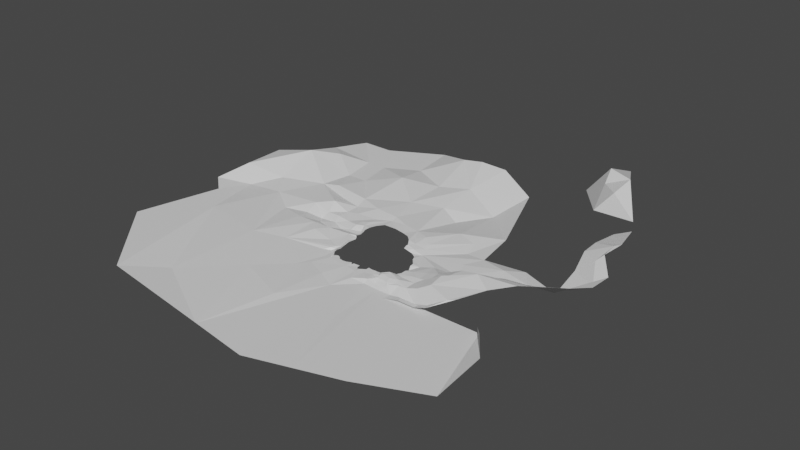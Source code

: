 # Source: terrain_background.blend  (saved by Blender 3.6.13; exported with 4.5.12 LTS)
import bpy
from mathutils import Matrix  # noqa: F401  (used for matrix-valued properties, if any)

bpy.ops.wm.read_factory_settings(use_empty=True)
scene = bpy.context.scene
scene.name = 'Scene'

# ---- collections
col_collection = bpy.data.collections.new('Collection'); scene.collection.children.link(col_collection)

# ---- materials (node trees are filled in below, after node groups)
mat_material = bpy.data.materials.new('Material')
mat_material.alpha_threshold = 0.0
mat_material.use_transparent_shadow = False
mat_material.roughness = 0.5
mat_material.line_color = (0.0, 0.0, 0.0, 1.0)

# ---- material node trees
mat_material.use_nodes = True; mat_material.node_tree.nodes.clear()
_N = mat_material.node_tree.nodes; _L = mat_material.node_tree.links
n0 = _N.new('ShaderNodeOutputMaterial'); n0.name = 'Material Output'; n0.location = (300, 300)
n1 = _N.new('ShaderNodeBsdfPrincipled'); n1.name = 'Principled BSDF'; n1.location = (10, 300)
n1.distribution = 'GGX'
n1.subsurface_method = 'RANDOM_WALK_SKIN'
n1.inputs[3].default_value = 1.45
n1.inputs[27].default_value = (0.0, 0.0, 0.0, 1.0)
n1.inputs[28].default_value = 1.0
_L.new(n1.outputs[0], n0.inputs[0])
n0.is_active_output = True

# ---- world
world_world = bpy.data.worlds.new('World'); scene.world = world_world
world_world.use_nodes = True; world_world.node_tree.nodes.clear()
_N = world_world.node_tree.nodes; _L = world_world.node_tree.links
n0 = _N.new('ShaderNodeOutputWorld'); n0.name = 'World Output'; n0.location = (300, 300)
n1 = _N.new('ShaderNodeBackground'); n1.name = 'Background'; n1.location = (10, 300)
n1.inputs[0].default_value = (0.05088, 0.05088, 0.05088, 1.0)
_L.new(n1.outputs[0], n0.inputs[0])
n0.is_active_output = True
world_world.color = (0.05088, 0.05088, 0.05088)
world_world.use_sun_shadow = False
world_world.sun_shadow_jitter_overblur = 0.0

# ---- meshes
me_cube_001 = bpy.data.meshes.new('Cube.001')
me_cube_001.from_pydata([(12.79, -96.41, 3.11), (36.18, -89.73, 3.11), (23.87, -95.02, 3.11), (44.12, -90.96, 3.522), (39.87, -95.21, 2.293), (-3.089, -88.53, 2.898), (1.138, -93.9, 3.11), (-11.2, -85.09, 3.392), (-20.22, -87.86, 2.721), (-29.9, -56.45, 4.258), (-33.26, -42.76, 3.977), (-30.61, -68.99, 6.409), (-27.05, -81.58, 6.229), (-23.85, -88.01, 0.2883), (157.2, -23.71, -2.978), (155.9, -34.6, -0.09068), (152.9, -3.332, 3.745), (152.9, -12.96, 2.626), (155.9, -49.35, -0.09068), (151.3, -58.13, 0.029), (140.4, -68.3, 3.051), (144.2, -67.98, 1.19), (146.8, -67.81, -0.3036), (120.7, -79.33, 1.109), (127.0, -79.45, 0.9038), (120.2, -81.59, 2.023), (111.1, -83.67, 2.525), (104.4, -84.81, 3.613), (96.49, -85.73, 3.721), (84.4, -83.71, 3.37), (60.02, -87.98, 2.148), (84.4, -92.67, 3.37), (60.02, -96.26, 2.148), (73.75, -100.5, 3.484), (63.77, -101.5, 1.508), (115.3, 39.37, 0.9648), (137.3, 14.92, 3.241), (127.6, 31.79, 0.4641), (135.8, 20.86, 3.365), (100.7, 38.7, 4.864), (89.98, 39.87, 6.606), (89.03, 49.26, 9.47), (92.27, 51.8, 12.02), (-40.84, 45.63, 10.79), (82.73, 66.92, 16.08), (16.74, 95.21, 12.9), (-37.7, 59.34, 12.87), (46.38, 89.03, 13.38), (-15.41, 92.14, 14.43), (66.79, 81.61, 14.73), (-30.6, 77.35, 12.91), (-39.48, 37.5, 8.372), (-35.41, -20.47, 5.772), (-33.44, 1.803, 4.634), (-40.63, 11.94, 9.312), (-37.72, 17.42, 8.464), (-37.01, 8.799, 6.108), (-38.6, 27.46, 6.527), (36.34, -109.6, 2.882), (-21.64, -104.6, 2.482), (-33.85, -68.95, 2.024), (172.5, -2.15, 1.131), (172.5, -59.38, -0.05078), (137.6, -86.92, 1.329), (111.5, -100.7, 3.307), (67.61, -114.2, 2.628), (141.4, 45.69, 2.009), (114.0, 47.71, 8.241), (-56.3, 59.67, 12.19), (69.08, 118.2, 14.73), (-16.93, 121.0, 13.67), (-61.63, 8.905, 7.889), (-45.11, -13.29, 5.505), (-42.69, -504.2, 2.882), (-346.7, -477.8, 24.74), (-537.6, -268.1, 22.96), (197.6, -141.1, -1.704), (520.6, -380.0, 1.329), (351.4, -457.5, 3.307), (121.3, -528.3, 2.628), (177.0, -126.5, 11.34), (275.7, 113.1, 8.015), (-463.7, 57.4, 5.505), (-134.4, -261.8, 9.233), (-65.33, -172.6, 0.7323), (-265.4, -384.5, 7.638), (-246.1, -140.4, 15.6), (-423.5, -108.4, 14.62), (-166.7, -107.4, 9.022), (-39.03, -79.35, -5.006), (-45.16, -144.1, -0.9154), (-162.1, -8.885, 15.82), (-354.2, 57.09, 16.25), (-49.52, -48.62, 1.134), (89.55, -107.4, 2.967), (39.3, -516.3, 2.755), (236.4, -492.9, 2.967), (59.44, -191.1, -4.199), (159.9, -139.6, -2.812), (-3.175, -306.9, 2.882), (163.4, -277.4, -2.044), (119.5, -137.9, -2.344), (10.91, -168.3, -0.7054), (-61.67, -91.31, -1.95), (-47.81, -56.8, -2.598), (-57.6, -62.32, 0.8226), (-68.05, -76.85, -1.822), (-47.92, -72.24, -4.343), (-54.66, -65.04, -5.411), (-39.48, -41.12, 1.699), (-82.65, -37.26, 3.235), (-61.53, -16.6, 4.738), (-52.17, 43.34, 3.14), (267.2, 22.21, 1.131), (-44.96, 28.7, 1.432), (-74.35, 52.02, 12.19), (-82.15, 38.27, 1.145), (-75.31, 70.76, 11.77), (-56.0, 103.1, 12.63), (-116.4, -2.246, 11.52), (-136.9, 39.67, 3.14), (-124.0, 5.527, 3.076), (-176.7, 59.67, 12.19), (-107.6, 28.74, -1.72), (-109.2, 60.02, 7.787), (-55.68, 80.49, 14.09), (-111.4, 100.2, 12.63), (-140.0, 89.9, 12.19), (-140.0, 129.6, 12.19), (-143.0, 59.84, 12.15), (-182.7, 39.67, -1.017), (-169.8, 18.96, 3.076), (-135.9, -34.89, 14.91), (-213.9, -8.254, 15.57), (-284.0, 9.951, 9.839), (-226.3, 65.37, 22.06), (-223.7, 29.7, 7.614), (-185.1, 91.61, 29.38), (-185.1, 131.4, 18.39), (-290.2, 162.1, 21.49), (-403.4, 118.8, 22.42), (-496.3, -29.86, 14.23), (-514.4, 101.4, 40.38), (-273.8, 246.0, 21.49), (-547.0, 14.15, 17.89), (-403.4, 233.7, 64.92), (-514.4, 216.3, 40.38), (-290.2, 344.8, 21.49), (-403.4, 332.4, 40.1), (102.7, 67.28, 11.49), (86.81, 85.87, 13.11), (132.5, 66.19, 7.245), (129.7, 84.96, 11.49), (90.37, 129.1, 14.73), (108.1, 103.5, 16.73), (26.31, 123.2, 16.28), (34.71, 381.3, 23.42), (-17.91, 139.8, 17.84), (157.7, 175.1, 14.32), (-346.8, 289.2, 50.73), (-234.6, 162.1, 33.22), (-218.1, 246.0, 21.49), (-234.6, 344.8, 21.49), (-143.8, 162.1, 21.49), (-127.3, 294.5, 40.79), (-143.8, 393.3, 21.49), (-79.79, 140.1, 21.49), (-39.51, 224.1, 21.49), (-41.04, 344.8, 21.49), (85.87, 251.7, -8.82), (35.5, 266.4, 11.45), (142.1, 338.1, -8.82), (210.4, 161.6, 9.366), (220.9, 120.2, 2.009), (-387.9, 446.0, 21.49), (-301.1, 446.0, 21.49), (-159.4, 521.8, 21.49), (70.01, 491.7, 51.21), (-57.11, 479.5, 49.28), (265.7, 216.1, 16.19), (177.4, 448.5, 18.96), (221.0, -139.1, 1.176), (-2.549, 485.6, 56.22), (204.2, -116.5, 14.23), (234.1, -144.1, 4.685), (197.6, -160.4, -1.704), (234.1, -157.7, 5.892), (168.4, -133.2, 2.362), (143.1, -118.5, 14.19), (112.3, -127.4, 4.573), (117.4, -126.0, 4.339), (125.6, -95.96, 4.999), (123.2, -121.7, 3.783), (81.88, -142.6, 1.864), (131.5, -121.3, 9.488), (129.3, -99.64, 3.718), (131.1, -98.57, 11.35), (128.1, -109.1, 2.306), (132.5, -102.5, 7.17), (132.5, -116.0, 6.581), (143.2, -130.0, 1.791), (144.6, -123.9, 6.769), (172.7, -122.2, 14.16), (132.5, -103.6, 9.895), (171.2, -79.52, 14.4), (141.8, -111.8, 17.36), (138.7, -101.1, 17.9), (155.6, -82.82, 11.36), (169.6, -109.6, 18.21), (154.6, -114.3, 16.55), (176.1, -30.76, 2.989), (165.4, -92.32, 20.03), (155.0, -90.31, 20.56), (146.6, -104.8, 19.87), (192.5, -114.4, 14.16), (185.1, -84.52, 14.91), (189.3, -101.8, 18.21), (213.2, 9.337, 6.315), (213.8, -1.838, 14.93), (213.8, -58.58, 7.358), (203.0, -72.63, 19.47), (217.3, -30.48, 13.58), (268.1, -139.1, 1.176), (223.7, -114.4, 14.16), (226.9, -88.83, 17.53), (281.2, -144.1, 4.685), (281.2, -157.7, 5.892), (355.6, -133.4, 41.95), (308.9, -18.61, 48.79), (291.3, -73.86, 52.95), (245.7, -58.58, 18.29), (246.9, -80.73, 29.43), (249.3, -30.48, 24.51), (306.6, -141.6, 13.86), (255.7, -114.4, 25.09), (296.9, -52.41, 46.38), (342.1, 17.9, 29.22), (313.2, -157.7, 16.82), (289.3, -108.6, 44.34), (370.6, -126.2, 44.91), (410.5, -64.5, 56.04), (374.9, -16.37, 58.85), (363.3, -36.21, 66.88), (247.3, 67.64, 4.573), (414.1, 16.91, 38.58), (368.6, 64.81, 12.71), (377.2, 139.3, 0.06301), (348.7, 89.55, 16.16), (442.6, 3.125, 48.63), (450.2, 37.73, 35.88), (530.9, 89.56, 32.32), (484.7, 110.5, 4.997), (414.3, 90.3, 1.603), (456.3, 139.9, -26.13), (540.0, 62.83, 51.93), (479.7, 147.1, -6.46), (560.7, 128.7, 32.32), (483.4, 179.9, 24.92), (580.2, 159.7, 51.93), (490.2, 211.1, -6.46), (525.9, 193.8, 60.4), (478.8, 225.1, 55.89), (537.8, 212.7, 72.35), (482.9, 244.1, 36.76), (530.2, 269.1, 68.94), (476.0, 278.9, 55.31), (536.2, 293.2, 64.4), (483.3, 331.7, 9.087), (476.4, 364.3, 43.02), (465.8, 473.6, 1.336), (513.0, 384.8, 54.89), (468.4, 211.1, -39.49), (446.9, -139.6, -2.812), (463.3, 331.7, -23.94), (438.0, 492.5, -21.8), (520.6, -239.6, 17.54), (446.9, -148.1, 18.11), (376.7, 617.2, 69.38), (372.7, 543.4, 56.25), (442.7, 525.7, 2.915), (325.2, 529.5, -2.602), (306.5, 639.7, 73.28), (238.7, 637.8, -10.49), (306.5, 753.0, 24.95), (316.7, 594.5, 47.97)], [], [(55, 57, 71), (31, 33, 65), (13, 12, 60, 59), (33, 34, 65), (8, 13, 59), (34, 32, 65), (15, 62, 210), (61, 36, 16), (37, 38, 66), (38, 36, 66), (35, 67, 39), (35, 37, 66), (16, 17, 61), (40, 39, 67), (35, 66, 67), (17, 14, 61), (112, 51, 43), (15, 18, 62), (47, 69, 155), (21, 20, 63), (48, 45, 70), (18, 19, 62), (46, 50, 68), (22, 21, 63), (47, 49, 69), (19, 22, 63, 62), (6, 5, 59), (49, 44, 69), (24, 23, 63), (0, 6, 59, 58), (50, 48, 70, 68), (20, 24, 63), (2, 0, 58), (150, 69, 44), (23, 25, 63), (3, 4, 58), (43, 68, 112), (25, 26, 64, 63), (4, 1, 58), (41, 40, 67), (26, 27, 64), (1, 2, 58), (54, 55, 71), (27, 28, 64), (5, 7, 59), (52, 53, 72), (28, 29, 64), (7, 8, 59), (10, 109, 60), (30, 3, 58), (9, 10, 60), (56, 54, 71, 72), (31, 94, 64), (11, 9, 60), (53, 56, 72), (32, 30, 58, 65), (12, 11, 60), (76, 183, 80), (100, 97, 79, 96), (85, 83, 86), (98, 78, 77), (97, 99, 73, 95), (84, 83, 99), (88, 106, 105), (61, 66, 36), (119, 132, 110), (76, 187, 98), (89, 84, 90), (90, 59, 60), (88, 86, 83), (84, 88, 83), (86, 87, 85), (87, 75, 74), (85, 87, 74), (103, 84, 89), (90, 60, 89), (89, 60, 104), (109, 93, 104), (93, 88, 105), (133, 86, 91), (92, 82, 87), (141, 87, 82), (87, 86, 92), (86, 88, 91), (97, 95, 79), (58, 97, 65), (102, 97, 58), (98, 100, 96, 78), (101, 100, 98), (97, 100, 101), (102, 90, 99), (58, 59, 90), (74, 73, 85), (73, 99, 83), (83, 85, 73), (99, 90, 84), (201, 187, 202), (194, 199, 192), (64, 29, 31), (31, 65, 94), (190, 189, 101), (94, 189, 64), (193, 101, 189), (97, 193, 65), (102, 99, 97), (102, 58, 90), (72, 111, 93), (104, 93, 105), (89, 107, 103), (108, 107, 104), (106, 107, 108), (108, 105, 106), (88, 103, 106), (89, 104, 107), (106, 103, 107), (108, 104, 105), (103, 88, 84), (110, 88, 93), (10, 52, 72), (10, 72, 109), (104, 60, 109), (109, 72, 93), (132, 88, 110), (72, 71, 111), (110, 93, 111), (112, 114, 51), (110, 111, 71), (57, 114, 71), (43, 46, 68), (57, 51, 114), (114, 116, 123), (112, 115, 116), (116, 115, 124), (110, 71, 119), (71, 123, 119), (119, 121, 91), (124, 120, 116), (123, 120, 121), (114, 112, 116), (112, 68, 115), (71, 114, 123), (119, 123, 121), (129, 120, 124), (123, 116, 120), (124, 117, 118), (68, 117, 115), (127, 129, 124), (117, 125, 118), (124, 115, 117), (68, 125, 117), (70, 125, 68), (70, 118, 125), (137, 128, 138), (124, 126, 127), (124, 118, 126), (129, 122, 120), (127, 122, 129), (120, 131, 121), (120, 130, 131), (122, 130, 120), (121, 131, 91), (119, 91, 132), (132, 91, 88), (134, 86, 133), (131, 133, 91), (130, 122, 135), (130, 136, 131), (131, 136, 133), (130, 135, 136), (134, 92, 86), (134, 135, 92), (134, 136, 135), (134, 133, 136), (135, 122, 137), (122, 127, 137), (127, 126, 128), (137, 127, 128), (92, 135, 139), (135, 137, 139), (137, 138, 139), (82, 92, 140), (139, 140, 92), (141, 75, 87), (139, 143, 145), (82, 144, 141), (82, 140, 142), (82, 142, 144), (139, 145, 140), (145, 142, 140), (145, 146, 142), (67, 42, 41), (148, 159, 147), (143, 159, 145), (42, 149, 44), (150, 44, 149), (67, 149, 42), (149, 67, 151), (67, 66, 151), (69, 154, 153), (149, 154, 150), (149, 151, 152), (70, 45, 155), (45, 47, 155), (70, 155, 157), (170, 169, 171), (69, 150, 154), (149, 152, 154), (167, 170, 156), (170, 171, 156), (148, 145, 159), (143, 147, 159), (143, 162, 147), (143, 160, 161), (162, 164, 165), (161, 163, 164), (164, 168, 165), (163, 167, 164), (143, 161, 162), (162, 161, 164), (161, 160, 163), (164, 167, 168), (163, 166, 167), (143, 139, 160), (139, 138, 160), (160, 138, 163), (138, 128, 163), (166, 128, 126), (126, 118, 166), (166, 163, 128), (157, 166, 118), (118, 70, 157), (157, 167, 166), (168, 167, 156), (157, 170, 167), (69, 153, 169), (69, 170, 155), (157, 155, 170), (69, 169, 170), (154, 152, 158), (153, 154, 158), (169, 158, 171), (169, 153, 158), (152, 151, 172), (151, 173, 172), (152, 172, 158), (162, 165, 176, 175), (147, 162, 175, 174), (156, 171, 180, 177), (156, 182, 178), (165, 168, 178), (165, 178, 176), (147, 174, 148), (66, 243, 81), (173, 179, 172), (173, 66, 81), (158, 172, 179), (66, 217, 113), (173, 81, 179), (151, 66, 173), (179, 171, 158), (179, 180, 171), (178, 168, 156), (156, 177, 182), (76, 181, 183), (76, 184, 181), (76, 186, 184), (76, 98, 185), (76, 185, 186), (187, 80, 202), (76, 80, 187), (197, 199, 198), (191, 195, 198), (101, 98, 190), (190, 64, 189), (189, 94, 193), (64, 191, 63), (191, 198, 196), (197, 198, 195), (192, 190, 194), (64, 190, 192), (199, 197, 192), (64, 197, 195), (191, 64, 195), (64, 192, 197), (94, 65, 193), (97, 101, 193), (190, 200, 194), (190, 98, 200), (187, 200, 98), (201, 200, 187), (201, 194, 200), (198, 199, 203), (201, 202, 188), (194, 201, 188), (198, 203, 196), (63, 196, 62), (63, 191, 196), (203, 205, 206), (199, 194, 205), (207, 204, 62), (194, 188, 205), (203, 199, 205), (196, 207, 62), (196, 203, 206), (207, 212, 204), (196, 206, 207), (211, 212, 206), (205, 213, 206), (205, 188, 209), (188, 202, 209), (213, 209, 208), (206, 213, 211), (205, 209, 213), (209, 202, 208), (213, 208, 211), (208, 214, 216), (207, 206, 212), (204, 211, 215), (80, 214, 202), (211, 216, 215), (208, 202, 214), (211, 208, 216), (80, 183, 214), (211, 204, 212), (61, 14, 210), (14, 15, 210), (66, 61, 217), (210, 218, 61), (210, 219, 221), (215, 220, 204), (204, 219, 62), (210, 221, 218), (210, 62, 219), (215, 216, 224), (204, 220, 219), (232, 218, 221), (217, 61, 218), (220, 215, 224), (216, 223, 224), (183, 223, 214), (186, 225, 184), (184, 222, 181), (183, 181, 222), (216, 214, 223), (183, 222, 223), (186, 226, 225), (184, 225, 222), (231, 234, 238), (225, 233, 222), (221, 230, 232), (226, 233, 225), (224, 231, 220), (237, 239, 227), (231, 238, 229), (219, 231, 230), (222, 234, 223), (224, 234, 231), (217, 218, 113), (237, 227, 233), (232, 235, 228), (221, 219, 230), (226, 237, 233), (113, 228, 236), (231, 235, 230), (232, 113, 218), (219, 220, 231), (222, 233, 234), (224, 223, 234), (233, 238, 234), (232, 230, 235), (113, 232, 228), (231, 229, 235), (233, 227, 238), (228, 235, 241), (236, 241, 244), (238, 227, 240), (238, 242, 229), (235, 242, 241), (227, 239, 240), (236, 228, 241), (238, 240, 242), (235, 229, 242), (66, 113, 243), (81, 247, 246), (113, 247, 243), (81, 243, 247), (113, 245, 247), (113, 236, 245), (236, 244, 245), (244, 241, 249), (244, 252, 245), (241, 248, 249), (242, 240, 248), (247, 245, 252), (246, 252, 253), (244, 249, 252), (241, 242, 248), (246, 247, 252), (249, 251, 252), (253, 251, 255), (249, 254, 250), (251, 256, 257), (254, 256, 250), (255, 257, 259), (257, 260, 261), (258, 260, 256), (259, 261, 263), (261, 264, 265), (262, 264, 260), (249, 250, 251), (253, 252, 251), (249, 248, 254), (251, 250, 256), (254, 258, 256), (255, 251, 257), (257, 256, 260), (258, 262, 260), (259, 257, 261), (261, 260, 264), (262, 266, 264), (261, 265, 263), (264, 266, 265), (266, 268, 265), (263, 265, 268), (263, 267, 259), (268, 270, 269), (267, 268, 269), (269, 273, 267), (259, 273, 271), (259, 253, 255), (266, 270, 268), (263, 268, 267), (269, 274, 273), (259, 267, 273), (259, 271, 253), (98, 77, 272), (272, 275, 276), (272, 77, 275), (280, 279, 278), (277, 284, 278), (281, 284, 277), (281, 283, 282), (281, 277, 283), (280, 278, 284), (277, 278, 279), (280, 284, 282), (281, 282, 284)])
_uv = me_cube_001.uv_layers.new(name='UVMap')
_uv.uv.foreach_set('vector', [0.4526, 0.5757, 0.4615, 0.577, 0.4442, 0.5952, 0.3626, 0.4668, 0.3556, 0.4757, 0.3435, 0.4807, 0.3636, 0.5594, 0.3703, 0.5595, 0.3778, 0.5682, 0.3495, 0.557, 0.3556, 0.4757, 0.3543, 0.4842, 0.3435, 0.4807, 0.364, 0.5556, 0.3636, 0.5594, 0.3495, 0.557, 0.3543, 0.4842, 0.3586, 0.4876, 0.3435, 0.4807, 0.4144, 0.4047, 0.3941, 0.393, 0.4184, 0.3892, 0.4429, 0.3938, 0.4566, 0.4251, 0.4413, 0.4113, 0.4705, 0.4343, 0.4616, 0.4267, 0.4832, 0.4228, 0.4616, 0.4267, 0.4566, 0.4251, 0.4832, 0.4228, 0.4763, 0.4448, 0.4852, 0.447, 0.4761, 0.4576, 0.4763, 0.4448, 0.4705, 0.4343, 0.4832, 0.4228, 0.4413, 0.4113, 0.4328, 0.411, 0.4429, 0.3938, 0.4768, 0.467, 0.4761, 0.4576, 0.4852, 0.447, 0.4763, 0.4448, 0.4832, 0.4228, 0.4852, 0.447, 0.4328, 0.411, 0.4232, 0.4058, 0.4429, 0.3938, 0.4742, 0.5896, 0.4708, 0.5776, 0.4782, 0.5789, 0.4144, 0.4047, 0.4028, 0.4066, 0.3941, 0.393, 0.5183, 0.5064, 0.5443, 0.4879, 0.5469, 0.5246, 0.3868, 0.4162, 0.3865, 0.4198, 0.3706, 0.4209, 0.5189, 0.5589, 0.5225, 0.5318, 0.5432, 0.5612, 0.4028, 0.4066, 0.3952, 0.4104, 0.3941, 0.393, 0.4901, 0.5767, 0.5057, 0.5713, 0.4897, 0.5925, 0.3869, 0.4138, 0.3868, 0.4162, 0.3706, 0.4209, 0.5183, 0.5064, 0.5128, 0.4887, 0.5443, 0.4879, 0.3952, 0.4104, 0.3869, 0.4138, 0.3706, 0.4209, 0.3941, 0.393, 0.3588, 0.5376, 0.3632, 0.5411, 0.3495, 0.557, 0.5128, 0.4887, 0.5008, 0.4748, 0.5443, 0.4879, 0.3762, 0.4304, 0.3759, 0.436, 0.3706, 0.4209, 0.3569, 0.5277, 0.3588, 0.5376, 0.3495, 0.557, 0.3465, 0.5074, 0.5057, 0.5713, 0.5189, 0.5589, 0.5432, 0.5612, 0.4897, 0.5925, 0.3865, 0.4198, 0.3762, 0.4304, 0.3706, 0.4209, 0.3585, 0.5185, 0.3569, 0.5277, 0.3465, 0.5074, 0.5171, 0.4715, 0.5443, 0.4879, 0.5008, 0.4748, 0.3759, 0.436, 0.3738, 0.4363, 0.3706, 0.4209, 0.3625, 0.5014, 0.3588, 0.505, 0.3465, 0.5074, 0.4782, 0.5789, 0.4897, 0.5925, 0.4742, 0.5896, 0.3738, 0.4363, 0.3715, 0.4442, 0.3565, 0.4431, 0.3706, 0.4209, 0.3588, 0.505, 0.3633, 0.5083, 0.3465, 0.5074, 0.4852, 0.4683, 0.4768, 0.467, 0.4852, 0.447, 0.3715, 0.4442, 0.3702, 0.45, 0.3565, 0.4431, 0.3633, 0.5083, 0.3585, 0.5185, 0.3465, 0.5074, 0.4478, 0.578, 0.4526, 0.5757, 0.4442, 0.5952, 0.3702, 0.45, 0.369, 0.4568, 0.3565, 0.4431, 0.3632, 0.5411, 0.3659, 0.5479, 0.3495, 0.557, 0.4201, 0.5715, 0.4393, 0.5707, 0.426, 0.5802, 0.369, 0.4568, 0.3703, 0.4672, 0.3565, 0.4431, 0.3659, 0.5479, 0.364, 0.5556, 0.3495, 0.557, 0.4009, 0.5689, 0.4019, 0.5746, 0.3778, 0.5682, 0.3656, 0.4879, 0.3625, 0.5014, 0.3465, 0.5074, 0.3892, 0.5652, 0.4009, 0.5689, 0.3778, 0.5682, 0.4451, 0.5742, 0.4478, 0.578, 0.4442, 0.5952, 0.426, 0.5802, 0.3626, 0.4668, 0.35, 0.4619, 0.3565, 0.4431, 0.3789, 0.5637, 0.3892, 0.5652, 0.3778, 0.5682, 0.4393, 0.5707, 0.4451, 0.5742, 0.426, 0.5802, 0.3586, 0.4876, 0.3656, 0.4879, 0.3465, 0.5074, 0.3435, 0.4807, 0.3703, 0.5595, 0.3789, 0.5637, 0.3778, 0.5682, 0.3165, 0.3707, 0.3409, 0.364, 0.3334, 0.3869, 0.2058, 0.4002, 0.2778, 0.4865, 0.0001112, 0.4334, 0.02912, 0.3402, 0.1112, 0.7528, 0.2158, 0.6472, 0.3147, 0.7443, 0.3188, 0.4018, 0.05752, 0.2467, 0.1201, 0.1079, 0.2778, 0.4865, 0.181, 0.5372, 0.01806, 0.5673, 0.009288, 0.5003, 0.2912, 0.5908, 0.2158, 0.6472, 0.181, 0.5372, 0.3446, 0.6792, 0.3714, 0.5976, 0.3838, 0.5904, 0.4429, 0.3938, 0.4832, 0.4228, 0.4566, 0.4251, 0.4326, 0.6412, 0.405, 0.6565, 0.4041, 0.6112, 0.3165, 0.3707, 0.325, 0.3944, 0.3188, 0.4018, 0.3692, 0.5748, 0.2912, 0.5908, 0.3164, 0.5752, 0.3164, 0.5752, 0.3495, 0.557, 0.3778, 0.5682, 0.3446, 0.6792, 0.3147, 0.7443, 0.2158, 0.6472, 0.2912, 0.5908, 0.3446, 0.6792, 0.2158, 0.6472, 0.3147, 0.7443, 0.3348, 0.8924, 0.1112, 0.7528, 0.3348, 0.8924, 0.1987, 0.9815, 0.03178, 0.8179, 0.1112, 0.7528, 0.3348, 0.8924, 0.03178, 0.8179, 0.3596, 0.5924, 0.2912, 0.5908, 0.3692, 0.5748, 0.3164, 0.5752, 0.3778, 0.5682, 0.3692, 0.5748, 0.3692, 0.5748, 0.3778, 0.5682, 0.3874, 0.5813, 0.4019, 0.5746, 0.3953, 0.5832, 0.3874, 0.5813, 0.3953, 0.5832, 0.3446, 0.6792, 0.3838, 0.5904, 0.4249, 0.7213, 0.3147, 0.7443, 0.4252, 0.6787, 0.4752, 0.8416, 0.4686, 0.9315, 0.3348, 0.8924, 0.3969, 0.9555, 0.3348, 0.8924, 0.4686, 0.9315, 0.3348, 0.8924, 0.3147, 0.7443, 0.4752, 0.8416, 0.3147, 0.7443, 0.3446, 0.6792, 0.4252, 0.6787, 0.2778, 0.4865, 0.009288, 0.5003, 0.0001112, 0.4334, 0.3465, 0.5074, 0.2778, 0.4865, 0.3435, 0.4807, 0.2967, 0.5278, 0.2778, 0.4865, 0.3465, 0.5074, 0.3188, 0.4018, 0.2058, 0.4002, 0.02912, 0.3402, 0.05752, 0.2467, 0.3224, 0.4351, 0.2058, 0.4002, 0.3188, 0.4018, 0.2778, 0.4865, 0.2058, 0.4002, 0.3224, 0.4351, 0.2967, 0.5278, 0.3164, 0.5752, 0.181, 0.5372, 0.3465, 0.5074, 0.3495, 0.557, 0.3164, 0.5752, 0.03178, 0.8179, 0.01806, 0.5673, 0.1112, 0.7528, 0.01806, 0.5673, 0.181, 0.5372, 0.2158, 0.6472, 0.2158, 0.6472, 0.1112, 0.7528, 0.01806, 0.5673, 0.181, 0.5372, 0.3164, 0.5752, 0.2912, 0.5908, 0.3345, 0.4129, 0.325, 0.3944, 0.3376, 0.3902, 0.339, 0.4235, 0.3442, 0.4245, 0.339, 0.4324, 0.3565, 0.4431, 0.3703, 0.4672, 0.3626, 0.4668, 0.3626, 0.4668, 0.3435, 0.4807, 0.35, 0.4619, 0.3343, 0.4369, 0.3331, 0.4413, 0.3224, 0.4351, 0.35, 0.4619, 0.3331, 0.4413, 0.3565, 0.4431, 0.3192, 0.4678, 0.3224, 0.4351, 0.3331, 0.4413, 0.2778, 0.4865, 0.3192, 0.4678, 0.3435, 0.4807, 0.2967, 0.5278, 0.181, 0.5372, 0.2778, 0.4865, 0.2967, 0.5278, 0.3465, 0.5074, 0.3164, 0.5752, 0.426, 0.5802, 0.4225, 0.5941, 0.3953, 0.5832, 0.3874, 0.5813, 0.3953, 0.5832, 0.3838, 0.5904, 0.3692, 0.5748, 0.3746, 0.5815, 0.3596, 0.5924, 0.38, 0.5865, 0.3746, 0.5815, 0.3874, 0.5813, 0.3714, 0.5976, 0.3746, 0.5815, 0.38, 0.5865, 0.38, 0.5865, 0.3838, 0.5904, 0.3714, 0.5976, 0.3446, 0.6792, 0.3596, 0.5924, 0.3714, 0.5976, 0.3692, 0.5748, 0.3874, 0.5813, 0.3746, 0.5815, 0.3714, 0.5976, 0.3596, 0.5924, 0.3746, 0.5815, 0.38, 0.5865, 0.3874, 0.5813, 0.3838, 0.5904, 0.3596, 0.5924, 0.3446, 0.6792, 0.2912, 0.5908, 0.4041, 0.6112, 0.3446, 0.6792, 0.3953, 0.5832, 0.4009, 0.5689, 0.4201, 0.5715, 0.426, 0.5802, 0.4009, 0.5689, 0.426, 0.5802, 0.4019, 0.5746, 0.3874, 0.5813, 0.3778, 0.5682, 0.4019, 0.5746, 0.4019, 0.5746, 0.426, 0.5802, 0.3953, 0.5832, 0.405, 0.6565, 0.3446, 0.6792, 0.4041, 0.6112, 0.426, 0.5802, 0.4442, 0.5952, 0.4225, 0.5941, 0.4041, 0.6112, 0.3953, 0.5832, 0.4225, 0.5941, 0.4742, 0.5896, 0.4627, 0.584, 0.4708, 0.5776, 0.4041, 0.6112, 0.4225, 0.5941, 0.4442, 0.5952, 0.4615, 0.577, 0.4627, 0.584, 0.4442, 0.5952, 0.4782, 0.5789, 0.4901, 0.5767, 0.4897, 0.5925, 0.4615, 0.577, 0.4708, 0.5776, 0.4627, 0.584, 0.4627, 0.584, 0.4695, 0.6137, 0.4603, 0.6347, 0.4742, 0.5896, 0.4837, 0.6075, 0.4695, 0.6137, 0.4695, 0.6137, 0.4837, 0.6075, 0.4879, 0.637, 0.4041, 0.6112, 0.4442, 0.5952, 0.4326, 0.6412, 0.4442, 0.5952, 0.4603, 0.6347, 0.4326, 0.6412, 0.4326, 0.6412, 0.4416, 0.6482, 0.4252, 0.6787, 0.4879, 0.637, 0.4692, 0.6597, 0.4695, 0.6137, 0.4603, 0.6347, 0.4692, 0.6597, 0.4416, 0.6482, 0.4627, 0.584, 0.4742, 0.5896, 0.4695, 0.6137, 0.4742, 0.5896, 0.4897, 0.5925, 0.4837, 0.6075, 0.4442, 0.5952, 0.4627, 0.584, 0.4603, 0.6347, 0.4326, 0.6412, 0.4603, 0.6347, 0.4416, 0.6482, 0.4872, 0.6658, 0.4692, 0.6597, 0.4879, 0.637, 0.4603, 0.6347, 0.4695, 0.6137, 0.4692, 0.6597, 0.4879, 0.637, 0.4987, 0.6088, 0.5267, 0.5939, 0.4897, 0.5925, 0.4987, 0.6088, 0.4837, 0.6075, 0.5124, 0.6644, 0.4872, 0.6658, 0.4879, 0.637, 0.4987, 0.6088, 0.5076, 0.5926, 0.5267, 0.5939, 0.4879, 0.637, 0.4837, 0.6075, 0.4987, 0.6088, 0.4897, 0.5925, 0.5076, 0.5926, 0.4987, 0.6088, 0.5432, 0.5612, 0.5076, 0.5926, 0.4897, 0.5925, 0.5432, 0.5612, 0.5267, 0.5939, 0.5076, 0.5926, 0.5135, 0.7038, 0.5459, 0.6658, 0.5467, 0.7042, 0.4879, 0.637, 0.5222, 0.6405, 0.5124, 0.6644, 0.4879, 0.637, 0.5267, 0.5939, 0.5222, 0.6405, 0.4872, 0.6658, 0.4857, 0.6936, 0.4692, 0.6597, 0.5124, 0.6644, 0.4857, 0.6936, 0.4872, 0.6658, 0.4692, 0.6597, 0.4501, 0.6858, 0.4416, 0.6482, 0.4692, 0.6597, 0.4664, 0.6968, 0.4501, 0.6858, 0.4857, 0.6936, 0.4664, 0.6968, 0.4692, 0.6597, 0.4416, 0.6482, 0.4501, 0.6858, 0.4252, 0.6787, 0.4326, 0.6412, 0.4252, 0.6787, 0.405, 0.6565, 0.405, 0.6565, 0.4252, 0.6787, 0.3446, 0.6792, 0.4385, 0.7808, 0.3147, 0.7443, 0.4249, 0.7213, 0.4501, 0.6858, 0.4249, 0.7213, 0.4252, 0.6787, 0.4664, 0.6968, 0.4857, 0.6936, 0.4892, 0.7351, 0.4664, 0.6968, 0.457, 0.7303, 0.4501, 0.6858, 0.4501, 0.6858, 0.457, 0.7303, 0.4249, 0.7213, 0.4664, 0.6968, 0.4892, 0.7351, 0.457, 0.7303, 0.4385, 0.7808, 0.4752, 0.8416, 0.3147, 0.7443, 0.4385, 0.7808, 0.4892, 0.7351, 0.4752, 0.8416, 0.4385, 0.7808, 0.457, 0.7303, 0.4892, 0.7351, 0.4385, 0.7808, 0.4249, 0.7213, 0.457, 0.7303, 0.4892, 0.7351, 0.4857, 0.6936, 0.5135, 0.7038, 0.4857, 0.6936, 0.5124, 0.6644, 0.5135, 0.7038, 0.5124, 0.6644, 0.5222, 0.6405, 0.5459, 0.6658, 0.5135, 0.7038, 0.5124, 0.6644, 0.5459, 0.6658, 0.4752, 0.8416, 0.4892, 0.7351, 0.5675, 0.7929, 0.4892, 0.7351, 0.5135, 0.7038, 0.5675, 0.7929, 0.5135, 0.7038, 0.5467, 0.7042, 0.5675, 0.7929, 0.4686, 0.9315, 0.4752, 0.8416, 0.5242, 0.8864, 0.5675, 0.7929, 0.5242, 0.8864, 0.4752, 0.8416, 0.3969, 0.9555, 0.1987, 0.9815, 0.3348, 0.8924, 0.5675, 0.7929, 0.6401, 0.7831, 0.6253, 0.8968, 0.4686, 0.9315, 0.4317, 0.9986, 0.3969, 0.9555, 0.4686, 0.9315, 0.5242, 0.8864, 0.5076, 0.9786, 0.4686, 0.9315, 0.5076, 0.9786, 0.4317, 0.9986, 0.5675, 0.7929, 0.6253, 0.8968, 0.5242, 0.8864, 0.6253, 0.8968, 0.5076, 0.9786, 0.5242, 0.8864, 0.6253, 0.8968, 0.6015, 0.9883, 0.5076, 0.9786, 0.4852, 0.447, 0.4884, 0.4656, 0.4852, 0.4683, 0.7102, 0.8969, 0.6731, 0.8503, 0.7237, 0.8008, 0.6401, 0.7831, 0.6731, 0.8503, 0.6253, 0.8968, 0.4884, 0.4656, 0.5018, 0.4573, 0.5008, 0.4748, 0.5171, 0.4715, 0.5008, 0.4748, 0.5018, 0.4573, 0.4852, 0.447, 0.5018, 0.4573, 0.4884, 0.4656, 0.5018, 0.4573, 0.4852, 0.447, 0.5012, 0.4314, 0.4852, 0.447, 0.4832, 0.4228, 0.5012, 0.4314, 0.5443, 0.4879, 0.5331, 0.4539, 0.5542, 0.4698, 0.5018, 0.4573, 0.5331, 0.4539, 0.5171, 0.4715, 0.5018, 0.4573, 0.5012, 0.4314, 0.5176, 0.4347, 0.5432, 0.5612, 0.5225, 0.5318, 0.5469, 0.5246, 0.5225, 0.5318, 0.5183, 0.5064, 0.5469, 0.5246, 0.5432, 0.5612, 0.5469, 0.5246, 0.5595, 0.5627, 0.6688, 0.5216, 0.658, 0.476, 0.7298, 0.4337, 0.5443, 0.4879, 0.5171, 0.4715, 0.5331, 0.4539, 0.5018, 0.4573, 0.5176, 0.4347, 0.5331, 0.4539, 0.6306, 0.5841, 0.6688, 0.5216, 0.7663, 0.5264, 0.6688, 0.5216, 0.7298, 0.4337, 0.7663, 0.5264, 0.7102, 0.8969, 0.6253, 0.8968, 0.6731, 0.8503, 0.6401, 0.7831, 0.7237, 0.8008, 0.6731, 0.8503, 0.6401, 0.7831, 0.7257, 0.7536, 0.7237, 0.8008, 0.6401, 0.7831, 0.5732, 0.7458, 0.6428, 0.7358, 0.7257, 0.7536, 0.6869, 0.6609, 0.7705, 0.6783, 0.6428, 0.7358, 0.5742, 0.67, 0.6869, 0.6609, 0.6869, 0.6609, 0.7329, 0.5893, 0.7705, 0.6783, 0.5742, 0.67, 0.6306, 0.5841, 0.6869, 0.6609, 0.6401, 0.7831, 0.6428, 0.7358, 0.7257, 0.7536, 0.7257, 0.7536, 0.6428, 0.7358, 0.6869, 0.6609, 0.6428, 0.7358, 0.5732, 0.7458, 0.5742, 0.67, 0.6869, 0.6609, 0.6306, 0.5841, 0.7329, 0.5893, 0.5742, 0.67, 0.5579, 0.6153, 0.6306, 0.5841, 0.6401, 0.7831, 0.5675, 0.7929, 0.5732, 0.7458, 0.5675, 0.7929, 0.5467, 0.7042, 0.5732, 0.7458, 0.5732, 0.7458, 0.5467, 0.7042, 0.5742, 0.67, 0.5467, 0.7042, 0.5459, 0.6658, 0.5742, 0.67, 0.5579, 0.6153, 0.5459, 0.6658, 0.5222, 0.6405, 0.5222, 0.6405, 0.5267, 0.5939, 0.5579, 0.6153, 0.5579, 0.6153, 0.5742, 0.67, 0.5459, 0.6658, 0.5595, 0.5627, 0.5579, 0.6153, 0.5267, 0.5939, 0.5267, 0.5939, 0.5432, 0.5612, 0.5595, 0.5627, 0.5595, 0.5627, 0.6306, 0.5841, 0.5579, 0.6153, 0.7329, 0.5893, 0.6306, 0.5841, 0.7663, 0.5264, 0.5595, 0.5627, 0.6688, 0.5216, 0.6306, 0.5841, 0.5443, 0.4879, 0.5542, 0.4698, 0.658, 0.476, 0.5443, 0.4879, 0.6688, 0.5216, 0.5469, 0.5246, 0.5595, 0.5627, 0.5469, 0.5246, 0.6688, 0.5216, 0.5443, 0.4879, 0.658, 0.476, 0.6688, 0.5216, 0.5331, 0.4539, 0.5176, 0.4347, 0.5952, 0.4132, 0.5542, 0.4698, 0.5331, 0.4539, 0.5952, 0.4132, 0.658, 0.476, 0.5952, 0.4132, 0.7298, 0.4337, 0.658, 0.476, 0.5542, 0.4698, 0.5952, 0.4132, 0.5176, 0.4347, 0.5012, 0.4314, 0.5854, 0.3676, 0.5012, 0.4314, 0.55, 0.3569, 0.5854, 0.3676, 0.5176, 0.4347, 0.5854, 0.3676, 0.5952, 0.4132, 0.7257, 0.7536, 0.7705, 0.6783, 0.8781, 0.6979, 0.8086, 0.8134, 0.7237, 0.8008, 0.7257, 0.7536, 0.8086, 0.8134, 0.8062, 0.8856, 0.7663, 0.5264, 0.7298, 0.4337, 0.825, 0.4068, 0.8634, 0.5004, 0.7663, 0.5264, 0.8571, 0.5613, 0.8487, 0.6069, 0.7705, 0.6783, 0.7329, 0.5893, 0.8487, 0.6069, 0.7705, 0.6783, 0.8487, 0.6069, 0.8781, 0.6979, 0.7237, 0.8008, 0.8062, 0.8856, 0.7102, 0.8969, 0.4832, 0.4228, 0.5064, 0.3322, 0.5461, 0.3093, 0.55, 0.3569, 0.6347, 0.3226, 0.5854, 0.3676, 0.55, 0.3569, 0.4832, 0.4228, 0.5461, 0.3093, 0.5952, 0.4132, 0.5854, 0.3676, 0.6347, 0.3226, 0.4832, 0.4228, 0.4544, 0.3584, 0.4685, 0.3139, 0.55, 0.3569, 0.5461, 0.3093, 0.6347, 0.3226, 0.5012, 0.4314, 0.4832, 0.4228, 0.55, 0.3569, 0.6347, 0.3226, 0.7298, 0.4337, 0.5952, 0.4132, 0.6347, 0.3226, 0.825, 0.4068, 0.7298, 0.4337, 0.8487, 0.6069, 0.7329, 0.5893, 0.7663, 0.5264, 0.7663, 0.5264, 0.8634, 0.5004, 0.8571, 0.5613, 0.3165, 0.3707, 0.3176, 0.3504, 0.3409, 0.364, 0.3165, 0.3707, 0.3127, 0.3392, 0.3176, 0.3504, 0.3165, 0.3707, 0.3015, 0.3393, 0.3127, 0.3392, 0.3165, 0.3707, 0.3188, 0.4018, 0.3003, 0.3712, 0.3165, 0.3707, 0.3003, 0.3712, 0.3015, 0.3393, 0.325, 0.3944, 0.3334, 0.3869, 0.3376, 0.3902, 0.3165, 0.3707, 0.3334, 0.3869, 0.325, 0.3944, 0.3494, 0.4294, 0.3442, 0.4245, 0.3546, 0.4247, 0.3607, 0.43, 0.3563, 0.4284, 0.3546, 0.4247, 0.3224, 0.4351, 0.3188, 0.4018, 0.3343, 0.4369, 0.3343, 0.4369, 0.3565, 0.4431, 0.3331, 0.4413, 0.3331, 0.4413, 0.35, 0.4619, 0.3192, 0.4678, 0.3565, 0.4431, 0.3607, 0.43, 0.3706, 0.4209, 0.3607, 0.43, 0.3546, 0.4247, 0.3582, 0.4225, 0.3494, 0.4294, 0.3546, 0.4247, 0.3563, 0.4284, 0.339, 0.4324, 0.3343, 0.4369, 0.339, 0.4235, 0.3565, 0.4431, 0.3343, 0.4369, 0.339, 0.4324, 0.3442, 0.4245, 0.3494, 0.4294, 0.339, 0.4324, 0.3565, 0.4431, 0.3494, 0.4294, 0.3563, 0.4284, 0.3607, 0.43, 0.3565, 0.4431, 0.3563, 0.4284, 0.3565, 0.4431, 0.339, 0.4324, 0.3494, 0.4294, 0.35, 0.4619, 0.3435, 0.4807, 0.3192, 0.4678, 0.2778, 0.4865, 0.3224, 0.4351, 0.3192, 0.4678, 0.3343, 0.4369, 0.3283, 0.4147, 0.339, 0.4235, 0.3343, 0.4369, 0.3188, 0.4018, 0.3283, 0.4147, 0.325, 0.3944, 0.3283, 0.4147, 0.3188, 0.4018, 0.3345, 0.4129, 0.3283, 0.4147, 0.325, 0.3944, 0.3345, 0.4129, 0.339, 0.4235, 0.3283, 0.4147, 0.3546, 0.4247, 0.3442, 0.4245, 0.354, 0.4226, 0.3345, 0.4129, 0.3376, 0.3902, 0.3418, 0.4131, 0.339, 0.4235, 0.3345, 0.4129, 0.3418, 0.4131, 0.3546, 0.4247, 0.354, 0.4226, 0.3582, 0.4225, 0.3706, 0.4209, 0.3582, 0.4225, 0.3941, 0.393, 0.3706, 0.4209, 0.3607, 0.43, 0.3582, 0.4225, 0.354, 0.4226, 0.3476, 0.4135, 0.3556, 0.4149, 0.3442, 0.4245, 0.339, 0.4235, 0.3476, 0.4135, 0.3711, 0.4043, 0.3729, 0.3912, 0.3941, 0.393, 0.339, 0.4235, 0.3418, 0.4131, 0.3476, 0.4135, 0.354, 0.4226, 0.3442, 0.4245, 0.3476, 0.4135, 0.3582, 0.4225, 0.3711, 0.4043, 0.3941, 0.393, 0.3582, 0.4225, 0.354, 0.4226, 0.3556, 0.4149, 0.3711, 0.4043, 0.3629, 0.403, 0.3729, 0.3912, 0.3582, 0.4225, 0.3556, 0.4149, 0.3711, 0.4043, 0.3613, 0.3955, 0.3629, 0.403, 0.3556, 0.4149, 0.3476, 0.4135, 0.3526, 0.4093, 0.3556, 0.4149, 0.3476, 0.4135, 0.3418, 0.4131, 0.3448, 0.404, 0.3418, 0.4131, 0.3376, 0.3902, 0.3448, 0.404, 0.3526, 0.4093, 0.3448, 0.404, 0.3481, 0.3923, 0.3556, 0.4149, 0.3526, 0.4093, 0.3613, 0.3955, 0.3476, 0.4135, 0.3448, 0.404, 0.3526, 0.4093, 0.3448, 0.404, 0.3376, 0.3902, 0.3481, 0.3923, 0.3526, 0.4093, 0.3481, 0.3923, 0.3613, 0.3955, 0.3481, 0.3923, 0.343, 0.3738, 0.3541, 0.3762, 0.3711, 0.4043, 0.3556, 0.4149, 0.3629, 0.403, 0.3729, 0.3912, 0.3613, 0.3955, 0.3687, 0.3795, 0.3334, 0.3869, 0.343, 0.3738, 0.3376, 0.3902, 0.3613, 0.3955, 0.3541, 0.3762, 0.3687, 0.3795, 0.3481, 0.3923, 0.3376, 0.3902, 0.343, 0.3738, 0.3613, 0.3955, 0.3481, 0.3923, 0.3541, 0.3762, 0.3334, 0.3869, 0.3409, 0.364, 0.343, 0.3738, 0.3613, 0.3955, 0.3729, 0.3912, 0.3629, 0.403, 0.4429, 0.3938, 0.4232, 0.4058, 0.4184, 0.3892, 0.4232, 0.4058, 0.4144, 0.4047, 0.4184, 0.3892, 0.4832, 0.4228, 0.4429, 0.3938, 0.4544, 0.3584, 0.4184, 0.3892, 0.4426, 0.3565, 0.4429, 0.3938, 0.4184, 0.3892, 0.3951, 0.3581, 0.4188, 0.3538, 0.3687, 0.3795, 0.3787, 0.3642, 0.3729, 0.3912, 0.3729, 0.3912, 0.3951, 0.3581, 0.3941, 0.393, 0.4184, 0.3892, 0.4188, 0.3538, 0.4426, 0.3565, 0.4184, 0.3892, 0.3941, 0.393, 0.3951, 0.3581, 0.3687, 0.3795, 0.3541, 0.3762, 0.3647, 0.3448, 0.3729, 0.3912, 0.3787, 0.3642, 0.3951, 0.3581, 0.4188, 0.325, 0.4426, 0.3565, 0.4188, 0.3538, 0.4544, 0.3584, 0.4429, 0.3938, 0.4426, 0.3565, 0.3787, 0.3642, 0.3687, 0.3795, 0.3647, 0.3448, 0.3541, 0.3762, 0.3421, 0.3471, 0.3647, 0.3448, 0.3409, 0.364, 0.3421, 0.3471, 0.343, 0.3738, 0.3015, 0.3393, 0.3139, 0.302, 0.3127, 0.3392, 0.3127, 0.3392, 0.3181, 0.3124, 0.3176, 0.3504, 0.3409, 0.364, 0.3176, 0.3504, 0.3181, 0.3124, 0.3541, 0.3762, 0.343, 0.3738, 0.3421, 0.3471, 0.3409, 0.364, 0.3181, 0.3124, 0.3421, 0.3471, 0.3015, 0.3393, 0.3028, 0.3015, 0.3139, 0.302, 0.3127, 0.3392, 0.3139, 0.302, 0.3181, 0.3124, 0.3744, 0.3258, 0.3453, 0.3177, 0.3529, 0.2874, 0.3139, 0.302, 0.316, 0.2806, 0.3181, 0.3124, 0.4188, 0.3538, 0.395, 0.3302, 0.4188, 0.325, 0.3028, 0.3015, 0.316, 0.2806, 0.3139, 0.302, 0.3647, 0.3448, 0.3744, 0.3258, 0.3787, 0.3642, 0.3036, 0.2737, 0.334, 0.2257, 0.3296, 0.2385, 0.3744, 0.3258, 0.3529, 0.2874, 0.3806, 0.2844, 0.3951, 0.3581, 0.3744, 0.3258, 0.395, 0.3302, 0.3181, 0.3124, 0.3453, 0.3177, 0.3421, 0.3471, 0.3647, 0.3448, 0.3453, 0.3177, 0.3744, 0.3258, 0.4544, 0.3584, 0.4426, 0.3565, 0.4685, 0.3139, 0.3036, 0.2737, 0.3296, 0.2385, 0.316, 0.2806, 0.4188, 0.325, 0.3988, 0.2819, 0.4251, 0.2713, 0.4188, 0.3538, 0.3951, 0.3581, 0.395, 0.3302, 0.3028, 0.3015, 0.3036, 0.2737, 0.316, 0.2806, 0.4685, 0.3139, 0.4251, 0.2713, 0.4615, 0.2478, 0.3744, 0.3258, 0.3988, 0.2819, 0.395, 0.3302, 0.4188, 0.325, 0.4685, 0.3139, 0.4426, 0.3565, 0.3951, 0.3581, 0.3787, 0.3642, 0.3744, 0.3258, 0.3181, 0.3124, 0.316, 0.2806, 0.3453, 0.3177, 0.3647, 0.3448, 0.3421, 0.3471, 0.3453, 0.3177, 0.316, 0.2806, 0.3529, 0.2874, 0.3453, 0.3177, 0.4188, 0.325, 0.395, 0.3302, 0.3988, 0.2819, 0.4685, 0.3139, 0.4188, 0.325, 0.4251, 0.2713, 0.3744, 0.3258, 0.3806, 0.2844, 0.3988, 0.2819, 0.316, 0.2806, 0.3296, 0.2385, 0.3529, 0.2874, 0.4251, 0.2713, 0.3988, 0.2819, 0.4254, 0.2177, 0.4615, 0.2478, 0.4254, 0.2177, 0.4601, 0.1856, 0.3529, 0.2874, 0.3296, 0.2385, 0.3825, 0.1869, 0.3529, 0.2874, 0.4077, 0.2264, 0.3806, 0.2844, 0.3988, 0.2819, 0.4077, 0.2264, 0.4254, 0.2177, 0.3296, 0.2385, 0.334, 0.2257, 0.3825, 0.1869, 0.4615, 0.2478, 0.4251, 0.2713, 0.4254, 0.2177, 0.3529, 0.2874, 0.3825, 0.1869, 0.4077, 0.2264, 0.3988, 0.2819, 0.3806, 0.2844, 0.4077, 0.2264, 0.4832, 0.4228, 0.4685, 0.3139, 0.5064, 0.3322, 0.5461, 0.3093, 0.5276, 0.246, 0.5736, 0.2233, 0.4685, 0.3139, 0.5276, 0.246, 0.5064, 0.3322, 0.5461, 0.3093, 0.5064, 0.3322, 0.5276, 0.246, 0.4685, 0.3139, 0.5068, 0.2273, 0.5276, 0.246, 0.4685, 0.3139, 0.4615, 0.2478, 0.5068, 0.2273, 0.4615, 0.2478, 0.4601, 0.1856, 0.5068, 0.2273, 0.4601, 0.1856, 0.4254, 0.2177, 0.4768, 0.153, 0.4601, 0.1856, 0.5329, 0.1864, 0.5068, 0.2273, 0.4254, 0.2177, 0.4444, 0.16, 0.4768, 0.153, 0.4077, 0.2264, 0.3825, 0.1869, 0.4444, 0.16, 0.5276, 0.246, 0.5068, 0.2273, 0.5329, 0.1864, 0.5736, 0.2233, 0.5329, 0.1864, 0.5854, 0.1514, 0.4601, 0.1856, 0.4768, 0.153, 0.5329, 0.1864, 0.4254, 0.2177, 0.4077, 0.2264, 0.4444, 0.16, 0.5736, 0.2233, 0.5276, 0.246, 0.5329, 0.1864, 0.4768, 0.153, 0.5504, 0.1196, 0.5329, 0.1864, 0.5854, 0.1514, 0.5504, 0.1196, 0.5872, 0.1236, 0.4768, 0.153, 0.4893, 0.06937, 0.518, 0.07758, 0.5504, 0.1196, 0.5443, 0.04782, 0.6115, 0.08912, 0.4893, 0.06937, 0.5443, 0.04782, 0.518, 0.07758, 0.5872, 0.1236, 0.6115, 0.08912, 0.6432, 0.1111, 0.6115, 0.08912, 0.6077, 0.03846, 0.646, 0.06122, 0.5578, 0.01669, 0.6077, 0.03846, 0.5443, 0.04782, 0.6432, 0.1111, 0.646, 0.06122, 0.6629, 0.07265, 0.646, 0.06122, 0.6646, 0.01158, 0.685, 0.05123, 0.6181, 0.01989, 0.6646, 0.01158, 0.6077, 0.03846, 0.4768, 0.153, 0.518, 0.07758, 0.5504, 0.1196, 0.5854, 0.1514, 0.5329, 0.1864, 0.5504, 0.1196, 0.4768, 0.153, 0.4444, 0.16, 0.4893, 0.06937, 0.5504, 0.1196, 0.518, 0.07758, 0.5443, 0.04782, 0.4893, 0.06937, 0.5578, 0.01669, 0.5443, 0.04782, 0.5872, 0.1236, 0.5504, 0.1196, 0.6115, 0.08912, 0.6115, 0.08912, 0.5443, 0.04782, 0.6077, 0.03846, 0.5578, 0.01669, 0.6181, 0.01989, 0.6077, 0.03846, 0.6432, 0.1111, 0.6115, 0.08912, 0.646, 0.06122, 0.646, 0.06122, 0.6077, 0.03846, 0.6646, 0.01158, 0.6181, 0.01989, 0.6831, 0.0001111, 0.6646, 0.01158, 0.646, 0.06122, 0.685, 0.05123, 0.6629, 0.07265, 0.6646, 0.01158, 0.6831, 0.0001111, 0.685, 0.05123, 0.6831, 0.0001111, 0.7537, 0.04289, 0.685, 0.05123, 0.6629, 0.07265, 0.685, 0.05123, 0.7537, 0.04289, 0.6629, 0.07265, 0.7352, 0.07727, 0.6432, 0.1111, 0.7537, 0.04289, 0.7658, 0.00761, 0.8526, 0.05151, 0.7352, 0.07727, 0.7537, 0.04289, 0.8526, 0.05151, 0.8526, 0.05151, 0.7448, 0.1082, 0.7352, 0.07727, 0.6432, 0.1111, 0.7448, 0.1082, 0.6502, 0.1436, 0.6432, 0.1111, 0.5854, 0.1514, 0.5872, 0.1236, 0.6831, 0.0001111, 0.7658, 0.00761, 0.7537, 0.04289, 0.6629, 0.07265, 0.7537, 0.04289, 0.7352, 0.07727, 0.8526, 0.05151, 0.8781, 0.07463, 0.7448, 0.1082, 0.6432, 0.1111, 0.7352, 0.07727, 0.7448, 0.1082, 0.6432, 0.1111, 0.6502, 0.1436, 0.5854, 0.1514, 0.3188, 0.4018, 0.1201, 0.1079, 0.3172, 0.1669, 0.3172, 0.1669, 0.2356, 0.1039, 0.3207, 0.1487, 0.3172, 0.1669, 0.1201, 0.1079, 0.2356, 0.1039, 0.9898, 0.1843, 0.9066, 0.2533, 0.9258, 0.1824, 0.8784, 0.1411, 0.9405, 0.1273, 0.9258, 0.1824, 0.919, 0.09233, 0.9405, 0.1273, 0.8784, 0.1411, 0.919, 0.09233, 0.8784, 0.0001112, 0.9999, 0.05349, 0.919, 0.09233, 0.8784, 0.1411, 0.8784, 0.0001112, 0.9898, 0.1843, 0.9258, 0.1824, 0.9405, 0.1273, 0.8784, 0.1411, 0.9258, 0.1824, 0.9066, 0.2533, 0.9898, 0.1843, 0.9405, 0.1273, 0.9999, 0.05349, 0.919, 0.09233, 0.9999, 0.05349, 0.9405, 0.1273])
me_cube_001.materials.append(mat_material)
me_cube_001.use_mirror_vertex_groups = False
me_cube_001.update()

# ---- objects
ob_cube_001 = bpy.data.objects.new('Cube.001', me_cube_001)

# ---- transforms, parenting, visibility, modifiers, constraints
ob_cube_001.location = (0.0, 0.0, 0.0)
ob_cube_001.lock_rotations_4d = False
ob_cube_001.empty_display_type = 'ARROWS'
ob_cube_001.lineart.crease_threshold = 0.0

# ---- collection membership
col_collection.objects.link(ob_cube_001)

# ---- scene / render settings (as saved in the file)
scene.frame_start = 1; scene.frame_end = 250; scene.frame_set(27)
scene.render.engine = 'BLENDER_EEVEE_NEXT'
scene.cycles.sampling_pattern = 'TABULATED_SOBOL'
scene.view_settings.view_transform = 'Filmic'
bpy.context.view_layer.update()

# ---- added for rendering (the .blend has no active camera and no usable light): camera, sun
cam_auto = bpy.data.cameras.new('AutoCamera')
cam_auto.lens = 50.0
cam_auto.sensor_width = 36.0
cam_auto.clip_end = 27771.1
ob_auto_camera = bpy.data.objects.new('AutoCamera', cam_auto)
scene.collection.objects.link(ob_auto_camera)
ob_auto_camera.location = (1598.97, -1786.55, 1282.82)
ob_auto_camera.rotation_euler = (1.09748, -7.21219e-08, 0.694738)
scene.camera = ob_auto_camera
light_auto_sun = bpy.data.lights.new('AutoSun', 'SUN')
light_auto_sun.energy = 3.0
light_auto_sun.angle = 0.0523599
ob_auto_sun = bpy.data.objects.new('AutoSun', light_auto_sun)
scene.collection.objects.link(ob_auto_sun)
ob_auto_sun.rotation_euler = (0.872665, 0.174533, 0.523599)
bpy.context.view_layer.update()
